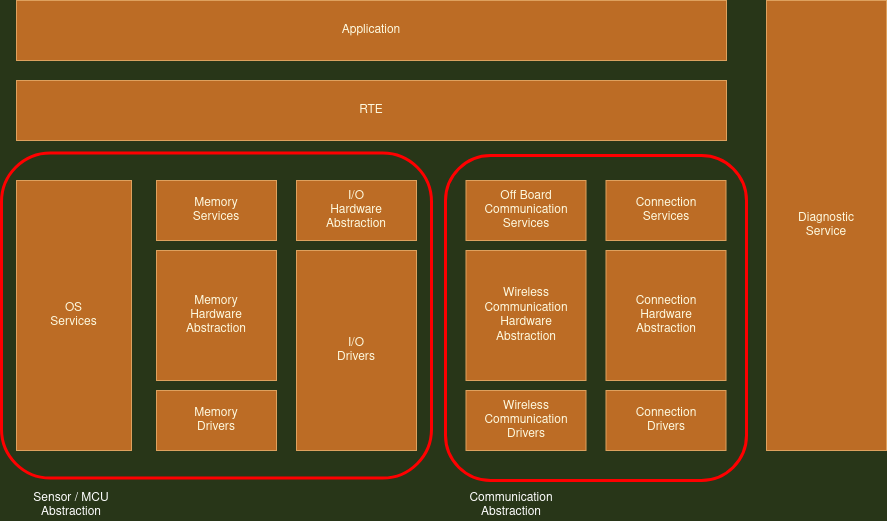

The diagram above was exported from draw.io. Its source (the exported page's mxGraphModel, read from the mxfile embedded in the PNG):
<mxGraphModel dx="866" dy="448" grid="1" gridSize="10" guides="1" tooltips="1" connect="1" arrows="1" fold="1" page="1" pageScale="1" pageWidth="1169" pageHeight="827" background="#283618" math="0" shadow="0">
  <root>
    <mxCell id="0" />
    <mxCell id="1" parent="0" />
    <mxCell id="oLcu-xIp3NYXDPrPmJXQ-1" value="RTE" style="rounded=0;whiteSpace=wrap;html=1;fillColor=#BC6C25;strokeColor=#DDA15E;fontColor=#FEFAE0;" parent="1" vertex="1">
      <mxGeometry x="190" y="250" width="710" height="60" as="geometry" />
    </mxCell>
    <mxCell id="qO886SK6jyTn2y_whwyt-1" value="&lt;div&gt;Off Board&lt;/div&gt;&lt;div&gt;Communication&lt;br&gt;Services&lt;br&gt;&lt;/div&gt;" style="rounded=0;whiteSpace=wrap;html=1;fillColor=#BC6C25;strokeColor=#DDA15E;fontColor=#FEFAE0;" parent="1" vertex="1">
      <mxGeometry x="639.5" y="350" width="120" height="60" as="geometry" />
    </mxCell>
    <mxCell id="Kzm5wBSise1SLBZcajKb-2" value="&lt;div&gt;Connection&lt;/div&gt;&lt;div&gt;Services&lt;/div&gt;" style="rounded=0;whiteSpace=wrap;html=1;fillColor=#BC6C25;strokeColor=#DDA15E;fontColor=#FEFAE0;" parent="1" vertex="1">
      <mxGeometry x="779.5" y="350" width="120" height="60" as="geometry" />
    </mxCell>
    <mxCell id="Kzm5wBSise1SLBZcajKb-3" value="&lt;div&gt;OS&lt;/div&gt;&lt;div&gt;Services&lt;br&gt;&lt;/div&gt;" style="rounded=0;whiteSpace=wrap;html=1;fillColor=#BC6C25;strokeColor=#DDA15E;fontColor=#FEFAE0;" parent="1" vertex="1">
      <mxGeometry x="190" y="350" width="115" height="270" as="geometry" />
    </mxCell>
    <mxCell id="Kzm5wBSise1SLBZcajKb-4" value="&lt;div&gt;Wireless&lt;/div&gt;&lt;div&gt;Communication&lt;/div&gt;&lt;div&gt;Drivers&lt;/div&gt;" style="rounded=0;whiteSpace=wrap;html=1;fillColor=#BC6C25;strokeColor=#DDA15E;fontColor=#FEFAE0;" parent="1" vertex="1">
      <mxGeometry x="639.5" y="560" width="120" height="60" as="geometry" />
    </mxCell>
    <mxCell id="Kzm5wBSise1SLBZcajKb-5" value="&lt;div&gt;Connection&lt;/div&gt;&lt;div&gt;Hardware&lt;/div&gt;&lt;div&gt;Abstraction&lt;br&gt;&lt;/div&gt;" style="rounded=0;whiteSpace=wrap;html=1;fillColor=#BC6C25;strokeColor=#DDA15E;fontColor=#FEFAE0;" parent="1" vertex="1">
      <mxGeometry x="779.5" y="420" width="120" height="130" as="geometry" />
    </mxCell>
    <mxCell id="Kzm5wBSise1SLBZcajKb-6" value="&lt;div&gt;Connection&lt;/div&gt;&lt;div&gt;Drivers&lt;br&gt;&lt;/div&gt;" style="rounded=0;whiteSpace=wrap;html=1;fillColor=#BC6C25;strokeColor=#DDA15E;fontColor=#FEFAE0;" parent="1" vertex="1">
      <mxGeometry x="779.5" y="560" width="120" height="60" as="geometry" />
    </mxCell>
    <mxCell id="Kzm5wBSise1SLBZcajKb-7" value="&lt;div&gt;Wireless&lt;/div&gt;&lt;div&gt;Communication&lt;/div&gt;&lt;div&gt;Hardware&lt;/div&gt;&lt;div&gt;Abstraction&lt;/div&gt;" style="rounded=0;whiteSpace=wrap;html=1;fillColor=#BC6C25;strokeColor=#DDA15E;fontColor=#FEFAE0;" parent="1" vertex="1">
      <mxGeometry x="639.5" y="420" width="120" height="130" as="geometry" />
    </mxCell>
    <mxCell id="Kzm5wBSise1SLBZcajKb-8" value="&lt;div&gt;Diagnostic&lt;/div&gt;&lt;div&gt;Service&lt;br&gt;&lt;/div&gt;" style="rounded=0;whiteSpace=wrap;html=1;fillColor=#BC6C25;strokeColor=#DDA15E;fontColor=#FEFAE0;" parent="1" vertex="1">
      <mxGeometry x="940" y="170" width="120" height="450" as="geometry" />
    </mxCell>
    <mxCell id="Kzm5wBSise1SLBZcajKb-9" value="Application" style="rounded=0;whiteSpace=wrap;html=1;fillColor=#BC6C25;strokeColor=#DDA15E;fontColor=#FEFAE0;" parent="1" vertex="1">
      <mxGeometry x="190" y="170" width="710" height="60" as="geometry" />
    </mxCell>
    <mxCell id="Kzm5wBSise1SLBZcajKb-11" value="&lt;div&gt;Memory&lt;/div&gt;&lt;div&gt;Services&lt;br&gt;&lt;/div&gt;" style="rounded=0;whiteSpace=wrap;html=1;fillColor=#BC6C25;strokeColor=#DDA15E;fontColor=#FEFAE0;" parent="1" vertex="1">
      <mxGeometry x="330" y="350" width="120" height="60" as="geometry" />
    </mxCell>
    <mxCell id="Kzm5wBSise1SLBZcajKb-12" value="&lt;div&gt;Memory&lt;/div&gt;&lt;div&gt;Hardware&lt;/div&gt;&lt;div&gt;Abstraction&lt;br&gt;&lt;/div&gt;" style="rounded=0;whiteSpace=wrap;html=1;fillColor=#BC6C25;strokeColor=#DDA15E;fontColor=#FEFAE0;" parent="1" vertex="1">
      <mxGeometry x="330" y="420" width="120" height="130" as="geometry" />
    </mxCell>
    <mxCell id="Kzm5wBSise1SLBZcajKb-13" value="&lt;div&gt;Memory&lt;/div&gt;&lt;div&gt;Drivers&lt;br&gt;&lt;/div&gt;" style="rounded=0;whiteSpace=wrap;html=1;fillColor=#BC6C25;strokeColor=#DDA15E;fontColor=#FEFAE0;" parent="1" vertex="1">
      <mxGeometry x="330" y="560" width="120" height="60" as="geometry" />
    </mxCell>
    <mxCell id="Kzm5wBSise1SLBZcajKb-14" value="&lt;div&gt;I/O&lt;/div&gt;&lt;div&gt;Hardware&lt;/div&gt;&lt;div&gt;Abstraction&lt;/div&gt;" style="rounded=0;whiteSpace=wrap;html=1;fillColor=#BC6C25;strokeColor=#DDA15E;fontColor=#FEFAE0;" parent="1" vertex="1">
      <mxGeometry x="470" y="350" width="120" height="60" as="geometry" />
    </mxCell>
    <mxCell id="Kzm5wBSise1SLBZcajKb-15" value="&lt;div&gt;I/O&lt;/div&gt;&lt;div&gt;Drivers&lt;br&gt;&lt;/div&gt;" style="rounded=0;whiteSpace=wrap;html=1;fillColor=#BC6C25;strokeColor=#DDA15E;fontColor=#FEFAE0;" parent="1" vertex="1">
      <mxGeometry x="470" y="420" width="120" height="200" as="geometry" />
    </mxCell>
    <mxCell id="V3MuIkTU1fWPIl-4rMCf-1" value="" style="rounded=1;whiteSpace=wrap;html=1;fillColor=none;strokeColor=#FF0000;strokeWidth=3;" parent="1" vertex="1">
      <mxGeometry x="175" y="322.5" width="430" height="325" as="geometry" />
    </mxCell>
    <mxCell id="V3MuIkTU1fWPIl-4rMCf-2" value="" style="rounded=1;whiteSpace=wrap;html=1;fillColor=none;strokeColor=#FF0000;strokeWidth=3;" parent="1" vertex="1">
      <mxGeometry x="619" y="325" width="301" height="325" as="geometry" />
    </mxCell>
    <mxCell id="V3MuIkTU1fWPIl-4rMCf-3" value="&lt;font color=&quot;#FFFFFF&quot;&gt;Sensor / MCU Abstraction&lt;/font&gt;" style="text;html=1;strokeColor=none;fillColor=none;align=center;verticalAlign=middle;whiteSpace=wrap;rounded=0;" parent="1" vertex="1">
      <mxGeometry x="190" y="660" width="110" height="30" as="geometry" />
    </mxCell>
    <mxCell id="V3MuIkTU1fWPIl-4rMCf-4" value="&lt;font color=&quot;#FFFFFF&quot;&gt;Communication Abstraction&lt;/font&gt;" style="text;html=1;strokeColor=none;fillColor=none;align=center;verticalAlign=middle;whiteSpace=wrap;rounded=0;" parent="1" vertex="1">
      <mxGeometry x="630" y="660" width="110" height="30" as="geometry" />
    </mxCell>
  </root>
</mxGraphModel>